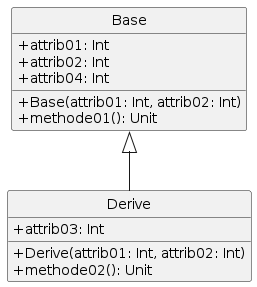

The diagram above was rendered by PlantUML. Its source (embedded in the PNG):
@startuml
skinparam classAttributeIconSize 0
class Base{
+attrib01: Int
+attrib02: Int
+attrib04: Int
+Base(attrib01: Int, attrib02: Int)
+methode01(): Unit
}

class Derive{
+attrib03: Int
+Derive(attrib01: Int, attrib02: Int)
+methode02(): Unit
}

Base <|-- Derive
hide circle
@enduml